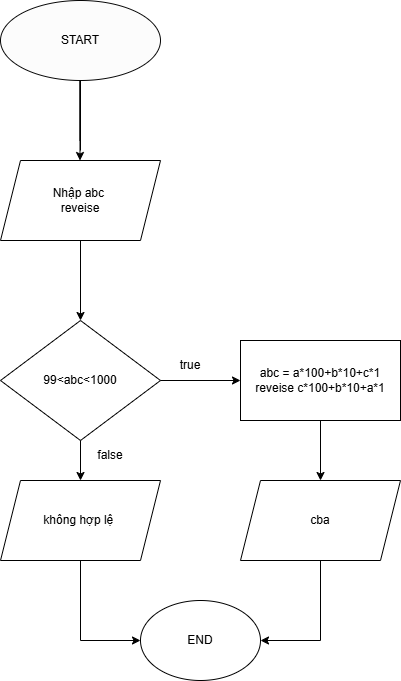

The diagram above was exported from draw.io. Its source (the exported page's mxGraphModel, read from the mxfile embedded in the PNG):
<mxGraphModel dx="1050" dy="557" grid="1" gridSize="10" guides="1" tooltips="1" connect="1" arrows="1" fold="1" page="0" pageScale="1" pageWidth="827" pageHeight="1169" math="0" shadow="0">
  <root>
    <mxCell id="0" />
    <mxCell id="1" parent="0" />
    <mxCell id="LzT8j5_bg_-G0RUmAHF--2" value="START" style="ellipse;whiteSpace=wrap;html=1;strokeColor=#050505;fillColor=#FCFCFC;" parent="1" vertex="1">
      <mxGeometry x="280" y="40" width="160" height="80" as="geometry" />
    </mxCell>
    <mxCell id="LzT8j5_bg_-G0RUmAHF--3" value="" style="endArrow=none;html=1;rounded=0;" parent="1" edge="1">
      <mxGeometry width="50" height="50" relative="1" as="geometry">
        <mxPoint x="360" y="190" as="sourcePoint" />
        <mxPoint x="360" y="120" as="targetPoint" />
      </mxGeometry>
    </mxCell>
    <mxCell id="LzT8j5_bg_-G0RUmAHF--4" value="" style="endArrow=none;html=1;rounded=0;" parent="1" edge="1">
      <mxGeometry width="50" height="50" relative="1" as="geometry">
        <mxPoint x="359.5" y="180" as="sourcePoint" />
        <mxPoint x="359.5" y="120" as="targetPoint" />
      </mxGeometry>
    </mxCell>
    <mxCell id="LzT8j5_bg_-G0RUmAHF--5" value="" style="endArrow=classic;html=1;rounded=0;" parent="1" edge="1">
      <mxGeometry width="50" height="50" relative="1" as="geometry">
        <mxPoint x="359.5" y="120" as="sourcePoint" />
        <mxPoint x="359.5" y="200" as="targetPoint" />
      </mxGeometry>
    </mxCell>
    <mxCell id="LzT8j5_bg_-G0RUmAHF--6" value="Nhập abc&amp;nbsp;&lt;div&gt;reveise&lt;/div&gt;" style="shape=parallelogram;perimeter=parallelogramPerimeter;whiteSpace=wrap;html=1;fixedSize=1;fillColor=#FFFFFF;" parent="1" vertex="1">
      <mxGeometry x="280" y="200" width="160" height="80" as="geometry" />
    </mxCell>
    <mxCell id="LzT8j5_bg_-G0RUmAHF--7" value="99&amp;lt;abc&amp;lt;1000" style="rhombus;whiteSpace=wrap;html=1;fillColor=#FFFFFF;" parent="1" vertex="1">
      <mxGeometry x="280" y="360" width="160" height="120" as="geometry" />
    </mxCell>
    <mxCell id="LzT8j5_bg_-G0RUmAHF--9" value="" style="endArrow=classic;html=1;rounded=0;exitX=0.5;exitY=1;exitDx=0;exitDy=0;entryX=0.5;entryY=0;entryDx=0;entryDy=0;" parent="1" source="LzT8j5_bg_-G0RUmAHF--6" target="LzT8j5_bg_-G0RUmAHF--7" edge="1">
      <mxGeometry width="50" height="50" relative="1" as="geometry">
        <mxPoint x="360" y="320" as="sourcePoint" />
        <mxPoint x="360" y="350" as="targetPoint" />
        <Array as="points" />
      </mxGeometry>
    </mxCell>
    <mxCell id="LzT8j5_bg_-G0RUmAHF--11" value="" style="endArrow=classic;html=1;rounded=0;exitX=0.5;exitY=1;exitDx=0;exitDy=0;" parent="1" source="LzT8j5_bg_-G0RUmAHF--7" edge="1">
      <mxGeometry width="50" height="50" relative="1" as="geometry">
        <mxPoint x="390" y="610" as="sourcePoint" />
        <mxPoint x="360" y="520" as="targetPoint" />
      </mxGeometry>
    </mxCell>
    <mxCell id="LzT8j5_bg_-G0RUmAHF--18" value="abc = a*100+b*10+c*1&lt;div&gt;reveise c*100+b*10+a*1&lt;/div&gt;" style="rounded=0;whiteSpace=wrap;html=1;" parent="1" vertex="1">
      <mxGeometry x="520" y="380" width="160" height="80" as="geometry" />
    </mxCell>
    <mxCell id="LzT8j5_bg_-G0RUmAHF--19" value="false" style="text;html=1;align=center;verticalAlign=middle;whiteSpace=wrap;rounded=0;" parent="1" vertex="1">
      <mxGeometry x="360" y="480" width="60" height="30" as="geometry" />
    </mxCell>
    <mxCell id="LzT8j5_bg_-G0RUmAHF--20" value="" style="endArrow=classic;html=1;rounded=0;exitX=0.5;exitY=1;exitDx=0;exitDy=0;" parent="1" source="LzT8j5_bg_-G0RUmAHF--18" edge="1">
      <mxGeometry width="50" height="50" relative="1" as="geometry">
        <mxPoint x="390" y="520" as="sourcePoint" />
        <mxPoint x="600" y="520" as="targetPoint" />
      </mxGeometry>
    </mxCell>
    <mxCell id="LzT8j5_bg_-G0RUmAHF--21" value="" style="endArrow=classic;html=1;rounded=0;exitX=0.5;exitY=1;exitDx=0;exitDy=0;entryX=0;entryY=0.5;entryDx=0;entryDy=0;" parent="1" target="LzT8j5_bg_-G0RUmAHF--23" edge="1">
      <mxGeometry width="50" height="50" relative="1" as="geometry">
        <mxPoint x="360" y="600" as="sourcePoint" />
        <mxPoint x="360" y="720" as="targetPoint" />
        <Array as="points">
          <mxPoint x="360" y="680" />
        </Array>
      </mxGeometry>
    </mxCell>
    <mxCell id="LzT8j5_bg_-G0RUmAHF--22" value="không hợp lệ&amp;nbsp;" style="shape=parallelogram;perimeter=parallelogramPerimeter;whiteSpace=wrap;html=1;fixedSize=1;" parent="1" vertex="1">
      <mxGeometry x="280" y="520" width="160" height="80" as="geometry" />
    </mxCell>
    <mxCell id="LzT8j5_bg_-G0RUmAHF--23" value="END" style="ellipse;whiteSpace=wrap;html=1;" parent="1" vertex="1">
      <mxGeometry x="420" y="640" width="120" height="80" as="geometry" />
    </mxCell>
    <mxCell id="d1en4e_zqWNFBBGGZjwb-2" value="" style="endArrow=classic;html=1;rounded=0;exitX=1;exitY=0.5;exitDx=0;exitDy=0;" parent="1" source="LzT8j5_bg_-G0RUmAHF--7" target="d1en4e_zqWNFBBGGZjwb-1" edge="1">
      <mxGeometry width="50" height="50" relative="1" as="geometry">
        <mxPoint x="440" y="420" as="sourcePoint" />
        <mxPoint x="520" y="420" as="targetPoint" />
      </mxGeometry>
    </mxCell>
    <mxCell id="d1en4e_zqWNFBBGGZjwb-1" value="true" style="text;html=1;align=center;verticalAlign=middle;whiteSpace=wrap;rounded=0;" parent="1" vertex="1">
      <mxGeometry x="440" y="390" width="60" height="30" as="geometry" />
    </mxCell>
    <mxCell id="d1en4e_zqWNFBBGGZjwb-4" value="" style="endArrow=classic;html=1;rounded=0;exitX=0;exitY=1;exitDx=0;exitDy=0;" parent="1" source="d1en4e_zqWNFBBGGZjwb-1" edge="1">
      <mxGeometry width="50" height="50" relative="1" as="geometry">
        <mxPoint x="470" y="470" as="sourcePoint" />
        <mxPoint x="520" y="420" as="targetPoint" />
      </mxGeometry>
    </mxCell>
    <mxCell id="d1en4e_zqWNFBBGGZjwb-5" value="cba" style="shape=parallelogram;perimeter=parallelogramPerimeter;whiteSpace=wrap;html=1;fixedSize=1;" parent="1" vertex="1">
      <mxGeometry x="520" y="520" width="160" height="80" as="geometry" />
    </mxCell>
    <mxCell id="d1en4e_zqWNFBBGGZjwb-6" value="" style="endArrow=classic;html=1;rounded=0;exitX=0.5;exitY=1;exitDx=0;exitDy=0;" parent="1" source="d1en4e_zqWNFBBGGZjwb-5" edge="1">
      <mxGeometry width="50" height="50" relative="1" as="geometry">
        <mxPoint x="680" y="680" as="sourcePoint" />
        <mxPoint x="540" y="680" as="targetPoint" />
        <Array as="points">
          <mxPoint x="600" y="680" />
        </Array>
      </mxGeometry>
    </mxCell>
  </root>
</mxGraphModel>